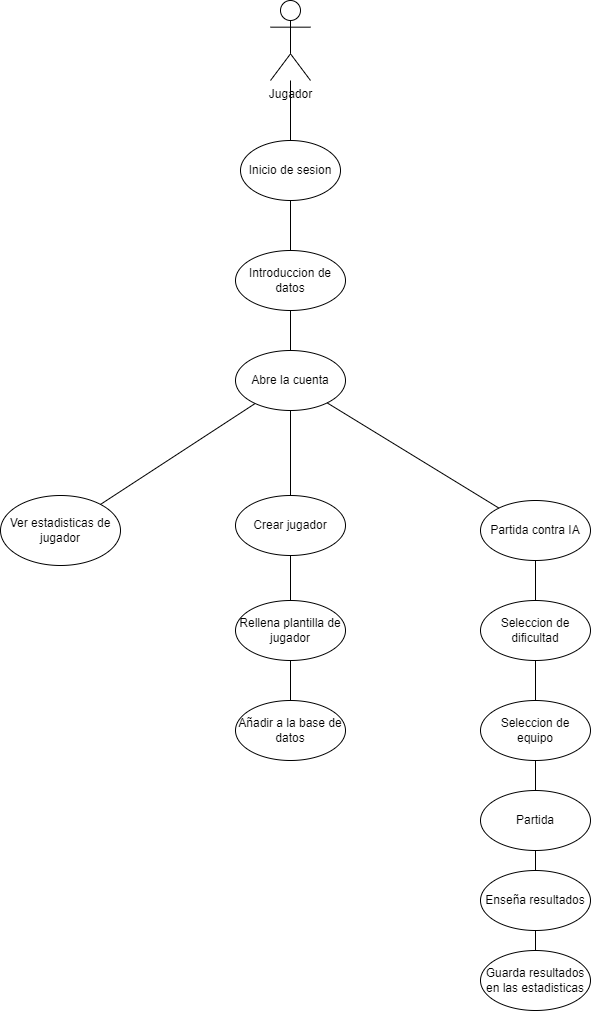

The diagram above was exported from draw.io. Its source (the exported page's mxGraphModel, read from the mxfile embedded in the PNG):
<mxGraphModel dx="1009" dy="581" grid="1" gridSize="10" guides="1" tooltips="1" connect="1" arrows="1" fold="1" page="1" pageScale="1" pageWidth="827" pageHeight="1169" math="0" shadow="0">
  <root>
    <mxCell id="0" />
    <mxCell id="1" parent="0" />
    <mxCell id="cOPMSCWCCvKmP2tOlsZK-1" value="Jugador" style="shape=umlActor;verticalLabelPosition=bottom;verticalAlign=top;html=1;outlineConnect=0;" parent="1" vertex="1">
      <mxGeometry x="410" y="30" width="40" height="80" as="geometry" />
    </mxCell>
    <mxCell id="cOPMSCWCCvKmP2tOlsZK-4" value="Inicio de sesion" style="ellipse;whiteSpace=wrap;html=1;" parent="1" vertex="1">
      <mxGeometry x="380" y="170" width="100" height="60" as="geometry" />
    </mxCell>
    <mxCell id="cOPMSCWCCvKmP2tOlsZK-8" value="Partida contra IA" style="ellipse;whiteSpace=wrap;html=1;" parent="1" vertex="1">
      <mxGeometry x="620" y="530" width="110" height="60" as="geometry" />
    </mxCell>
    <mxCell id="cOPMSCWCCvKmP2tOlsZK-11" value="Crear jugador" style="ellipse;whiteSpace=wrap;html=1;" parent="1" vertex="1">
      <mxGeometry x="375" y="525" width="110" height="60" as="geometry" />
    </mxCell>
    <mxCell id="cOPMSCWCCvKmP2tOlsZK-13" value="Ver estadisticas de jugador" style="ellipse;whiteSpace=wrap;html=1;" parent="1" vertex="1">
      <mxGeometry x="140" y="525" width="120" height="70" as="geometry" />
    </mxCell>
    <mxCell id="cOPMSCWCCvKmP2tOlsZK-17" value="Introduccion de datos" style="ellipse;whiteSpace=wrap;html=1;" parent="1" vertex="1">
      <mxGeometry x="375" y="280" width="110" height="60" as="geometry" />
    </mxCell>
    <mxCell id="cOPMSCWCCvKmP2tOlsZK-19" value="Abre la cuenta" style="ellipse;whiteSpace=wrap;html=1;" parent="1" vertex="1">
      <mxGeometry x="375" y="380" width="110" height="60" as="geometry" />
    </mxCell>
    <mxCell id="cOPMSCWCCvKmP2tOlsZK-25" value="Seleccion de dificultad" style="ellipse;whiteSpace=wrap;html=1;" parent="1" vertex="1">
      <mxGeometry x="620" y="630" width="110" height="60" as="geometry" />
    </mxCell>
    <mxCell id="cOPMSCWCCvKmP2tOlsZK-26" value="Partida" style="ellipse;whiteSpace=wrap;html=1;" parent="1" vertex="1">
      <mxGeometry x="620" y="820" width="110" height="60" as="geometry" />
    </mxCell>
    <mxCell id="ZCx2jwb_KFV5a18Zm3Na-3" value="Rellena plantilla de jugador" style="ellipse;whiteSpace=wrap;html=1;" parent="1" vertex="1">
      <mxGeometry x="375" y="630" width="110" height="60" as="geometry" />
    </mxCell>
    <mxCell id="zL7BMEmOXuIHpO-jG2Jz-1" value="" style="endArrow=none;html=1;rounded=0;" parent="1" source="cOPMSCWCCvKmP2tOlsZK-1" target="cOPMSCWCCvKmP2tOlsZK-4" edge="1">
      <mxGeometry width="50" height="50" relative="1" as="geometry">
        <mxPoint x="390" y="470" as="sourcePoint" />
        <mxPoint x="440" y="420" as="targetPoint" />
      </mxGeometry>
    </mxCell>
    <mxCell id="zL7BMEmOXuIHpO-jG2Jz-2" value="" style="endArrow=none;html=1;rounded=0;" parent="1" source="cOPMSCWCCvKmP2tOlsZK-4" target="cOPMSCWCCvKmP2tOlsZK-17" edge="1">
      <mxGeometry width="50" height="50" relative="1" as="geometry">
        <mxPoint x="390" y="470" as="sourcePoint" />
        <mxPoint x="440" y="420" as="targetPoint" />
      </mxGeometry>
    </mxCell>
    <mxCell id="zL7BMEmOXuIHpO-jG2Jz-4" value="" style="endArrow=none;html=1;rounded=0;" parent="1" source="cOPMSCWCCvKmP2tOlsZK-19" target="cOPMSCWCCvKmP2tOlsZK-17" edge="1">
      <mxGeometry width="50" height="50" relative="1" as="geometry">
        <mxPoint x="390" y="470" as="sourcePoint" />
        <mxPoint x="440" y="420" as="targetPoint" />
      </mxGeometry>
    </mxCell>
    <mxCell id="zL7BMEmOXuIHpO-jG2Jz-6" value="" style="endArrow=none;html=1;rounded=0;" parent="1" source="cOPMSCWCCvKmP2tOlsZK-19" target="cOPMSCWCCvKmP2tOlsZK-8" edge="1">
      <mxGeometry width="50" height="50" relative="1" as="geometry">
        <mxPoint x="390" y="470" as="sourcePoint" />
        <mxPoint x="440" y="420" as="targetPoint" />
      </mxGeometry>
    </mxCell>
    <mxCell id="zL7BMEmOXuIHpO-jG2Jz-7" value="" style="endArrow=none;html=1;rounded=0;" parent="1" source="cOPMSCWCCvKmP2tOlsZK-8" target="cOPMSCWCCvKmP2tOlsZK-25" edge="1">
      <mxGeometry width="50" height="50" relative="1" as="geometry">
        <mxPoint x="390" y="470" as="sourcePoint" />
        <mxPoint x="440" y="420" as="targetPoint" />
      </mxGeometry>
    </mxCell>
    <mxCell id="zL7BMEmOXuIHpO-jG2Jz-8" value="" style="endArrow=none;html=1;rounded=0;" parent="1" source="zL7BMEmOXuIHpO-jG2Jz-22" target="cOPMSCWCCvKmP2tOlsZK-26" edge="1">
      <mxGeometry width="50" height="50" relative="1" as="geometry">
        <mxPoint x="390" y="470" as="sourcePoint" />
        <mxPoint x="440" y="420" as="targetPoint" />
      </mxGeometry>
    </mxCell>
    <mxCell id="zL7BMEmOXuIHpO-jG2Jz-10" value="" style="endArrow=none;html=1;rounded=0;" parent="1" source="cOPMSCWCCvKmP2tOlsZK-19" target="cOPMSCWCCvKmP2tOlsZK-11" edge="1">
      <mxGeometry width="50" height="50" relative="1" as="geometry">
        <mxPoint x="390" y="470" as="sourcePoint" />
        <mxPoint x="440" y="420" as="targetPoint" />
      </mxGeometry>
    </mxCell>
    <mxCell id="zL7BMEmOXuIHpO-jG2Jz-13" value="" style="endArrow=none;html=1;rounded=0;" parent="1" source="ZCx2jwb_KFV5a18Zm3Na-3" target="cOPMSCWCCvKmP2tOlsZK-11" edge="1">
      <mxGeometry width="50" height="50" relative="1" as="geometry">
        <mxPoint x="390" y="470" as="sourcePoint" />
        <mxPoint x="469" y="540" as="targetPoint" />
      </mxGeometry>
    </mxCell>
    <mxCell id="zL7BMEmOXuIHpO-jG2Jz-17" value="" style="endArrow=none;html=1;rounded=0;" parent="1" source="cOPMSCWCCvKmP2tOlsZK-19" target="cOPMSCWCCvKmP2tOlsZK-13" edge="1">
      <mxGeometry width="50" height="50" relative="1" as="geometry">
        <mxPoint x="390" y="470" as="sourcePoint" />
        <mxPoint x="440" y="420" as="targetPoint" />
      </mxGeometry>
    </mxCell>
    <mxCell id="zL7BMEmOXuIHpO-jG2Jz-19" value="Añadir a la base de datos" style="ellipse;whiteSpace=wrap;html=1;" parent="1" vertex="1">
      <mxGeometry x="375" y="730" width="110" height="60" as="geometry" />
    </mxCell>
    <mxCell id="zL7BMEmOXuIHpO-jG2Jz-20" value="" style="endArrow=none;html=1;rounded=0;" parent="1" source="ZCx2jwb_KFV5a18Zm3Na-3" target="zL7BMEmOXuIHpO-jG2Jz-19" edge="1">
      <mxGeometry width="50" height="50" relative="1" as="geometry">
        <mxPoint x="390" y="470" as="sourcePoint" />
        <mxPoint x="440" y="420" as="targetPoint" />
      </mxGeometry>
    </mxCell>
    <mxCell id="zL7BMEmOXuIHpO-jG2Jz-23" value="" style="endArrow=none;html=1;rounded=0;" parent="1" source="cOPMSCWCCvKmP2tOlsZK-25" target="zL7BMEmOXuIHpO-jG2Jz-22" edge="1">
      <mxGeometry width="50" height="50" relative="1" as="geometry">
        <mxPoint x="485.67683578912556" y="409.8079016586355" as="sourcePoint" />
        <mxPoint x="584.4565222889591" y="360.2717388555204" as="targetPoint" />
      </mxGeometry>
    </mxCell>
    <mxCell id="zL7BMEmOXuIHpO-jG2Jz-24" value="Enseña resultados" style="ellipse;whiteSpace=wrap;html=1;" parent="1" vertex="1">
      <mxGeometry x="620" y="900" width="110" height="60" as="geometry" />
    </mxCell>
    <mxCell id="zL7BMEmOXuIHpO-jG2Jz-25" value="Guarda resultados en las estadisticas" style="ellipse;whiteSpace=wrap;html=1;" parent="1" vertex="1">
      <mxGeometry x="620" y="980" width="110" height="60" as="geometry" />
    </mxCell>
    <mxCell id="zL7BMEmOXuIHpO-jG2Jz-26" value="" style="endArrow=none;html=1;rounded=0;" parent="1" source="cOPMSCWCCvKmP2tOlsZK-26" target="zL7BMEmOXuIHpO-jG2Jz-24" edge="1">
      <mxGeometry width="50" height="50" relative="1" as="geometry">
        <mxPoint x="524.6453899779697" y="346.73664299192205" as="sourcePoint" />
        <mxPoint x="569.3925989729773" y="363.2325731518299" as="targetPoint" />
      </mxGeometry>
    </mxCell>
    <mxCell id="zL7BMEmOXuIHpO-jG2Jz-27" value="" style="endArrow=none;html=1;rounded=0;" parent="1" source="zL7BMEmOXuIHpO-jG2Jz-24" target="zL7BMEmOXuIHpO-jG2Jz-25" edge="1">
      <mxGeometry width="50" height="50" relative="1" as="geometry">
        <mxPoint x="612.0044528762651" y="409.95547123735014" as="sourcePoint" />
        <mxPoint x="608.3272283221338" y="440.05494510079734" as="targetPoint" />
      </mxGeometry>
    </mxCell>
    <mxCell id="zL7BMEmOXuIHpO-jG2Jz-22" value="Seleccion de equipo" style="ellipse;whiteSpace=wrap;html=1;" parent="1" vertex="1">
      <mxGeometry x="620" y="730" width="110" height="60" as="geometry" />
    </mxCell>
  </root>
</mxGraphModel>